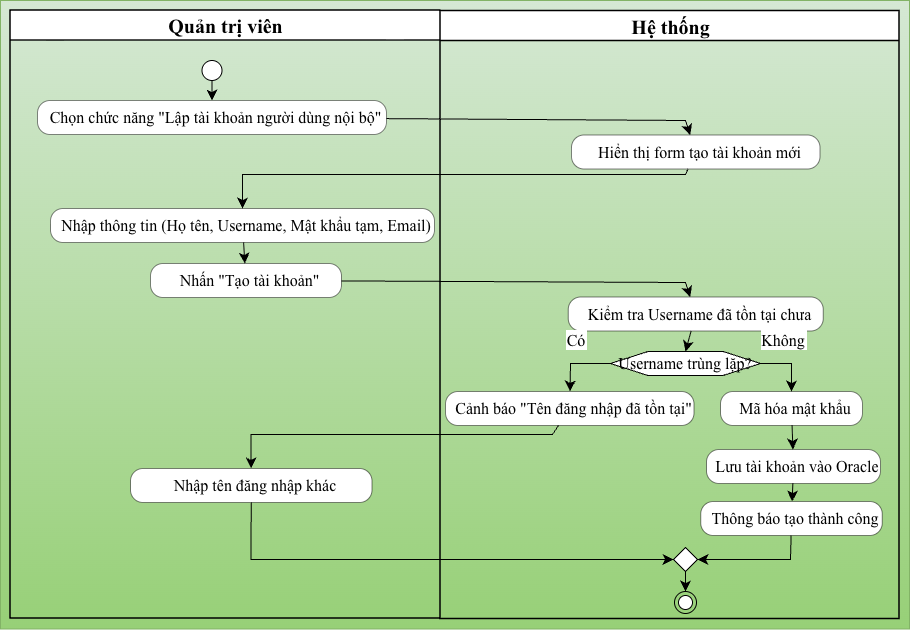

The diagram above was exported from draw.io. Its source (the exported page's mxGraphModel, read from the mxfile embedded in the PNG):
<mxGraphModel dx="1783" dy="672" grid="1" gridSize="10" guides="1" tooltips="1" connect="1" arrows="1" fold="1" page="1" pageScale="1" pageWidth="827" pageHeight="1169" math="0" shadow="0">
  <root>
    <mxCell id="0" />
    <mxCell id="1" parent="0" />
    <UserObject label="" plantUmlData="{&#10;  &quot;data&quot;: &quot;@startuml\n|Quản trị viên|\nstart\n:Chọn chức năng \&quot;Lập tài khoản người dùng nội bộ\&quot;;\n|Hệ thống|\n:Hiển thị form tạo tài khoản mới;\n|Quản trị viên|\n:Nhập thông tin (Họ tên, Username, Mật khẩu tạm, Email);\n:Nhấn \&quot;Tạo tài khoản\&quot;;\n|Hệ thống|\n:Kiểm tra Username đã tồn tại chưa;\nif (Username trùng lặp?) then (Có)\n  :Cảnh báo \&quot;Tên đăng nhập đã tồn tại\&quot;;\n  |Quản trị viên|\n  :Nhập tên đăng nhập khác;\nelse (Không)\n  |Hệ thống|\n  :Mã hóa mật khẩu;\n  :Lưu tài khoản vào Oracle;\n  :Thông báo tạo thành công;\nendif\nstop\n@enduml&quot;,&#10;  &quot;config&quot;: null&#10;}" id="jASnpAlK7VBBNWApz4zu-1">
      <mxCell connectable="0" parent="1" style="group;transparentBounds=1;editIcon=1;lockedGroup=0;groupPadding=10;fillColor=#d5e8d4;gradientColor=#97d077;strokeColor=#82b366;" vertex="1">
        <mxGeometry as="geometry" />
      </mxCell>
    </UserObject>
    <UserObject label="&lt;b&gt;&lt;font style=&quot;font-size: 20px;&quot;&gt;Quản trị viên&lt;/font&gt;&lt;/b&gt;" plantUmlId="lane_43" plantUmlBaseStyle="swimlane;collapsible=0;startSize=30;fillColor=none;swimlaneFillColor=none;strokeColor=#181818;strokeWidth=1.5;fontColor=#000000;fontSize=18;fontStyle=0;html=1;" plantUmlBaseValue="Quản trị viên" id="jASnpAlK7VBBNWApz4zu-2">
      <mxCell parent="jASnpAlK7VBBNWApz4zu-1" style="swimlane;collapsible=0;startSize=30;swimlaneFillColor=none;strokeWidth=1.5;fontSize=16;fontStyle=0;html=1;fontFamily=Times New Roman;align=center;" vertex="1">
        <mxGeometry height="608" width="430" x="-30" y="29" as="geometry" />
      </mxCell>
    </UserObject>
    <UserObject label="Nhập thông tin (Họ tên, Username, Mật khẩu tạm, Email)" plantUmlId="action_10" plantUmlBaseStyle="rounded=1;absoluteArcSize=1;arcSize=25;fillColor=#F1F1F1;strokeColor=#181818;strokeWidth=0.5;whiteSpace=wrap;fontSize=12;align=left;spacingLeft=8;" plantUmlBaseValue="Nhập thông tin (Họ tên, Username, Mật khẩu tạm, Email)" id="jASnpAlK7VBBNWApz4zu-10">
      <mxCell parent="jASnpAlK7VBBNWApz4zu-2" style="rounded=1;absoluteArcSize=1;arcSize=25;strokeWidth=0.5;whiteSpace=wrap;fontSize=16;align=center;spacingLeft=8;fontFamily=Times New Roman;" vertex="1">
        <mxGeometry height="34" width="384" x="40" y="198" as="geometry" />
      </mxCell>
    </UserObject>
    <UserObject label="Nhấn &quot;Tạo tài khoản&quot;" plantUmlId="action_12" plantUmlBaseStyle="rounded=1;absoluteArcSize=1;arcSize=25;fillColor=#F1F1F1;strokeColor=#181818;strokeWidth=0.5;whiteSpace=wrap;fontSize=12;align=left;spacingLeft=8;" plantUmlBaseValue="Nhấn &quot;Tạo tài khoản&quot;" id="jASnpAlK7VBBNWApz4zu-12">
      <mxCell parent="jASnpAlK7VBBNWApz4zu-2" style="rounded=1;absoluteArcSize=1;arcSize=25;strokeWidth=0.5;whiteSpace=wrap;fontSize=16;align=center;spacingLeft=8;fontFamily=Times New Roman;" vertex="1">
        <mxGeometry height="34" width="191" x="140" y="253" as="geometry" />
      </mxCell>
    </UserObject>
    <UserObject label="Chọn chức năng &quot;Lập tài khoản người dùng nội bộ&quot;" plantUmlId="action_2" plantUmlBaseStyle="rounded=1;absoluteArcSize=1;arcSize=25;fillColor=#F1F1F1;strokeColor=#181818;strokeWidth=0.5;whiteSpace=wrap;fontSize=12;align=left;spacingLeft=8;" plantUmlBaseValue="Chọn chức năng &quot;Lập tài khoản người dùng nội bộ&quot;" id="jASnpAlK7VBBNWApz4zu-6">
      <mxCell parent="jASnpAlK7VBBNWApz4zu-2" style="rounded=1;absoluteArcSize=1;arcSize=25;strokeWidth=0.5;whiteSpace=wrap;fontSize=16;align=center;spacingLeft=8;fontFamily=Times New Roman;" vertex="1">
        <mxGeometry height="34" width="349" x="27" y="90" as="geometry" />
      </mxCell>
    </UserObject>
    <UserObject label="" plantUmlId="start_0" plantUmlBaseStyle="ellipse;fillColor=#222222;strokeColor=#222222;" plantUmlBaseValue="" id="jASnpAlK7VBBNWApz4zu-4">
      <mxCell parent="jASnpAlK7VBBNWApz4zu-2" style="ellipse;fontFamily=Times New Roman;fontSize=16;align=center;" vertex="1">
        <mxGeometry height="20" width="20" x="191.5" y="50" as="geometry" />
      </mxCell>
    </UserObject>
    <UserObject label="Nhập tên đăng nhập khác" plantUmlId="action_24" plantUmlBaseStyle="rounded=1;absoluteArcSize=1;arcSize=25;fillColor=#F1F1F1;strokeColor=#181818;strokeWidth=0.5;whiteSpace=wrap;fontSize=12;align=left;spacingLeft=8;" plantUmlBaseValue="Nhập tên đăng nhập khác" id="jASnpAlK7VBBNWApz4zu-19">
      <mxCell parent="jASnpAlK7VBBNWApz4zu-2" style="rounded=1;absoluteArcSize=1;arcSize=25;strokeWidth=0.5;whiteSpace=wrap;fontSize=16;align=center;spacingLeft=8;fontFamily=Times New Roman;" vertex="1">
        <mxGeometry height="34" width="241.5" x="120" y="458" as="geometry" />
      </mxCell>
    </UserObject>
    <UserObject label="" plantUmlId="e_11" plantUmlBaseStyle="endArrow=classic;endSize=8;strokeColor=#181818;curved=0;rounded=0;fontSize=11;sourcePerimeterSpacing=0;targetPerimeterSpacing=0;" plantUmlBaseValue="" id="jASnpAlK7VBBNWApz4zu-11">
      <mxCell edge="1" parent="jASnpAlK7VBBNWApz4zu-2" source="jASnpAlK7VBBNWApz4zu-10" style="endArrow=classic;endSize=8;curved=0;rounded=0;fontSize=16;sourcePerimeterSpacing=0;targetPerimeterSpacing=0;fontFamily=Times New Roman;align=center;" target="jASnpAlK7VBBNWApz4zu-12">
        <mxGeometry relative="1" as="geometry">
          <mxPoint x="260.5" y="212" as="sourcePoint" />
          <mxPoint x="260.5" y="232" as="targetPoint" />
        </mxGeometry>
      </mxCell>
    </UserObject>
    <UserObject label="" plantUmlId="e_1" plantUmlBaseStyle="endArrow=classic;endSize=8;strokeColor=#181818;curved=0;rounded=0;fontSize=11;sourcePerimeterSpacing=0;targetPerimeterSpacing=0;" plantUmlBaseValue="" id="jASnpAlK7VBBNWApz4zu-5">
      <mxCell edge="1" parent="jASnpAlK7VBBNWApz4zu-2" source="jASnpAlK7VBBNWApz4zu-4" style="endArrow=classic;endSize=8;curved=0;rounded=0;fontSize=16;sourcePerimeterSpacing=0;targetPerimeterSpacing=0;fontFamily=Times New Roman;align=center;" target="jASnpAlK7VBBNWApz4zu-6">
        <mxGeometry relative="1" as="geometry">
          <mxPoint x="260.5" y="50" as="sourcePoint" />
          <mxPoint x="260.5" y="70" as="targetPoint" />
        </mxGeometry>
      </mxCell>
    </UserObject>
    <UserObject label="&lt;font style=&quot;font-size: 20px;&quot;&gt;&lt;b&gt;Hệ thống&lt;/b&gt;&lt;/font&gt;" plantUmlId="lane_44" plantUmlBaseStyle="swimlane;collapsible=0;startSize=30;fillColor=none;swimlaneFillColor=none;strokeColor=#181818;strokeWidth=1.5;fontColor=#000000;fontSize=18;fontStyle=0;html=1;" plantUmlBaseValue="Hệ thống" id="jASnpAlK7VBBNWApz4zu-3">
      <mxCell parent="jASnpAlK7VBBNWApz4zu-1" style="swimlane;collapsible=0;startSize=30;swimlaneFillColor=none;strokeWidth=1.5;fontSize=16;fontStyle=0;html=1;fontFamily=Times New Roman;align=center;" vertex="1">
        <mxGeometry height="608" width="459" x="400" y="29.5" as="geometry" />
      </mxCell>
    </UserObject>
    <UserObject label="Hiển thị form tạo tài khoản mới" plantUmlId="action_6" plantUmlBaseStyle="rounded=1;absoluteArcSize=1;arcSize=25;fillColor=#F1F1F1;strokeColor=#181818;strokeWidth=0.5;whiteSpace=wrap;fontSize=12;align=left;spacingLeft=8;" plantUmlBaseValue="Hiển thị form tạo tài khoản mới" id="jASnpAlK7VBBNWApz4zu-8">
      <mxCell parent="jASnpAlK7VBBNWApz4zu-3" style="rounded=1;absoluteArcSize=1;arcSize=25;strokeWidth=0.5;whiteSpace=wrap;fontSize=16;align=center;spacingLeft=8;fontFamily=Times New Roman;" vertex="1">
        <mxGeometry height="34" width="248.5" x="131" y="124" as="geometry" />
      </mxCell>
    </UserObject>
    <UserObject label="Kiểm tra Username đã tồn tại chưa" plantUmlId="action_16" plantUmlBaseStyle="rounded=1;absoluteArcSize=1;arcSize=25;fillColor=#F1F1F1;strokeColor=#181818;strokeWidth=0.5;whiteSpace=wrap;fontSize=12;align=left;spacingLeft=8;" plantUmlBaseValue="Kiểm tra Username đã tồn tại chưa" id="jASnpAlK7VBBNWApz4zu-14">
      <mxCell parent="jASnpAlK7VBBNWApz4zu-3" style="rounded=1;absoluteArcSize=1;arcSize=25;strokeWidth=0.5;whiteSpace=wrap;fontSize=16;align=center;spacingLeft=8;fontFamily=Times New Roman;" vertex="1">
        <mxGeometry height="34" width="255" x="127.75" y="286" as="geometry" />
      </mxCell>
    </UserObject>
    <UserObject label="Cảnh báo &quot;Tên đăng nhập đã tồn tại&quot;" plantUmlId="action_22" plantUmlBaseStyle="rounded=1;absoluteArcSize=1;arcSize=25;fillColor=#F1F1F1;strokeColor=#181818;strokeWidth=0.5;whiteSpace=wrap;fontSize=12;align=left;spacingLeft=8;" plantUmlBaseValue="Cảnh báo &quot;Tên đăng nhập đã tồn tại&quot;" id="jASnpAlK7VBBNWApz4zu-18">
      <mxCell parent="jASnpAlK7VBBNWApz4zu-3" style="rounded=1;absoluteArcSize=1;arcSize=25;strokeWidth=0.5;whiteSpace=wrap;fontSize=16;align=center;spacingLeft=8;fontFamily=Times New Roman;" vertex="1">
        <mxGeometry height="34" width="248.5" x="5" y="380.5" as="geometry" />
      </mxCell>
    </UserObject>
    <UserObject label="Mã hóa mật khẩu" plantUmlId="action_31" plantUmlBaseStyle="rounded=1;absoluteArcSize=1;arcSize=25;fillColor=#F1F1F1;strokeColor=#181818;strokeWidth=0.5;whiteSpace=wrap;fontSize=12;align=left;spacingLeft=8;" plantUmlBaseValue="Mã hóa mật khẩu" id="jASnpAlK7VBBNWApz4zu-22">
      <mxCell parent="jASnpAlK7VBBNWApz4zu-3" style="rounded=1;absoluteArcSize=1;arcSize=25;strokeWidth=0.5;whiteSpace=wrap;fontSize=16;align=center;spacingLeft=8;fontFamily=Times New Roman;" vertex="1">
        <mxGeometry height="34" width="142" x="280" y="380.5" as="geometry" />
      </mxCell>
    </UserObject>
    <UserObject label="Thông báo tạo thành công" plantUmlId="action_34" plantUmlBaseStyle="rounded=1;absoluteArcSize=1;arcSize=25;fillColor=#F1F1F1;strokeColor=#181818;strokeWidth=0.5;whiteSpace=wrap;fontSize=12;align=left;spacingLeft=8;" plantUmlBaseValue="Thông báo tạo thành công" id="jASnpAlK7VBBNWApz4zu-25">
      <mxCell parent="jASnpAlK7VBBNWApz4zu-3" style="rounded=1;absoluteArcSize=1;arcSize=25;strokeWidth=0.5;whiteSpace=wrap;fontSize=16;align=center;spacingLeft=8;fontFamily=Times New Roman;" vertex="1">
        <mxGeometry height="34" width="181.5" x="260.25" y="490.5" as="geometry" />
      </mxCell>
    </UserObject>
    <UserObject label="" plantUmlId="e_3" plantUmlBaseStyle="endArrow=classic;endSize=8;strokeColor=#181818;curved=0;rounded=0;fontSize=11;sourcePerimeterSpacing=0;targetPerimeterSpacing=0;" plantUmlBaseValue="" id="jASnpAlK7VBBNWApz4zu-7">
      <mxCell edge="1" parent="jASnpAlK7VBBNWApz4zu-1" source="jASnpAlK7VBBNWApz4zu-6" style="endArrow=classic;endSize=8;curved=0;rounded=0;fontSize=16;sourcePerimeterSpacing=0;targetPerimeterSpacing=0;fontFamily=Times New Roman;align=center;" target="jASnpAlK7VBBNWApz4zu-8">
        <mxGeometry relative="1" x="-0.689" as="geometry">
          <Array as="points">
            <mxPoint x="645" y="139" />
          </Array>
          <mxPoint x="210.5" y="134" as="sourcePoint" />
          <mxPoint x="645" y="154" as="targetPoint" />
        </mxGeometry>
      </mxCell>
    </UserObject>
    <UserObject label="" plantUmlId="e_7" plantUmlBaseStyle="endArrow=classic;endSize=8;strokeColor=#181818;curved=0;rounded=0;fontSize=11;sourcePerimeterSpacing=0;targetPerimeterSpacing=0;" plantUmlBaseValue="" id="jASnpAlK7VBBNWApz4zu-9">
      <mxCell edge="1" parent="jASnpAlK7VBBNWApz4zu-1" source="jASnpAlK7VBBNWApz4zu-8" style="endArrow=classic;endSize=8;curved=0;rounded=0;fontSize=16;sourcePerimeterSpacing=0;targetPerimeterSpacing=0;fontFamily=Times New Roman;align=center;" target="jASnpAlK7VBBNWApz4zu-10">
        <mxGeometry relative="1" as="geometry">
          <Array as="points">
            <mxPoint x="645" y="193" />
            <mxPoint x="202" y="193" />
          </Array>
          <mxPoint x="645" y="188" as="sourcePoint" />
          <mxPoint x="210.5" y="208" as="targetPoint" />
        </mxGeometry>
      </mxCell>
    </UserObject>
    <UserObject label="" plantUmlId="e_13" plantUmlBaseStyle="endArrow=classic;endSize=8;strokeColor=#181818;curved=0;rounded=0;fontSize=11;sourcePerimeterSpacing=0;targetPerimeterSpacing=0;" plantUmlBaseValue="" id="jASnpAlK7VBBNWApz4zu-13">
      <mxCell edge="1" parent="jASnpAlK7VBBNWApz4zu-1" source="jASnpAlK7VBBNWApz4zu-12" style="endArrow=classic;endSize=8;curved=0;rounded=0;fontSize=16;sourcePerimeterSpacing=0;targetPerimeterSpacing=0;fontFamily=Times New Roman;align=center;" target="jASnpAlK7VBBNWApz4zu-14">
        <mxGeometry relative="1" x="-0.1456" as="geometry">
          <Array as="points">
            <mxPoint x="645" y="301" />
          </Array>
          <mxPoint x="210.5" y="296" as="sourcePoint" />
          <mxPoint x="645" y="316" as="targetPoint" />
        </mxGeometry>
      </mxCell>
    </UserObject>
    <UserObject label="" plantUmlId="e_17" plantUmlBaseStyle="endArrow=classic;endSize=8;strokeColor=#181818;entryX=0.5;entryY=0;entryDx=0;entryDy=0;curved=0;rounded=0;fontSize=11;sourcePerimeterSpacing=0;targetPerimeterSpacing=0;" plantUmlBaseValue="" id="jASnpAlK7VBBNWApz4zu-15">
      <mxCell edge="1" parent="jASnpAlK7VBBNWApz4zu-1" source="jASnpAlK7VBBNWApz4zu-14" style="endArrow=classic;endSize=8;entryX=0.5;entryY=0;entryDx=0;entryDy=0;curved=0;rounded=0;fontSize=16;sourcePerimeterSpacing=0;targetPerimeterSpacing=0;fontFamily=Times New Roman;align=center;" target="jASnpAlK7VBBNWApz4zu-16">
        <mxGeometry relative="1" as="geometry">
          <mxPoint x="645" y="350" as="sourcePoint" />
          <mxPoint x="645" y="370" as="targetPoint" />
        </mxGeometry>
      </mxCell>
    </UserObject>
    <UserObject label="Username trùng lặp?" plantUmlId="diamond_19" plantUmlBaseStyle="shape=hexagon;perimeter=hexagonPerimeter2;fillColor=#F1F1F1;strokeColor=#181818;whiteSpace=wrap;fontSize=11;" plantUmlBaseValue="Username trùng lặp?" id="jASnpAlK7VBBNWApz4zu-16">
      <mxCell parent="jASnpAlK7VBBNWApz4zu-1" style="shape=hexagon;perimeter=hexagonPerimeter2;whiteSpace=wrap;fontSize=16;fontFamily=Times New Roman;align=center;" vertex="1">
        <mxGeometry height="24" width="150" x="570" y="370" as="geometry" />
      </mxCell>
    </UserObject>
    <UserObject label="Có" plantUmlId="e_20" plantUmlBaseStyle="endArrow=classic;endSize=8;strokeColor=#181818;fontSize=11;verticalAlign=bottom;labelPosition=left;align=right;exitX=0;exitY=0.5;exitDx=0;exitDy=0;curved=0;rounded=0;sourcePerimeterSpacing=0;targetPerimeterSpacing=0;" plantUmlBaseValue="Có" id="jASnpAlK7VBBNWApz4zu-17">
      <mxCell edge="1" parent="jASnpAlK7VBBNWApz4zu-1" source="jASnpAlK7VBBNWApz4zu-16" style="endArrow=classic;endSize=8;fontSize=16;verticalAlign=bottom;labelPosition=left;align=center;exitX=0;exitY=0.5;exitDx=0;exitDy=0;curved=0;rounded=0;sourcePerimeterSpacing=0;targetPerimeterSpacing=0;fontFamily=Times New Roman;" target="jASnpAlK7VBBNWApz4zu-18">
        <mxGeometry relative="1" x="-0.0001" y="-12" as="geometry">
          <mxPoint as="offset" />
          <Array as="points">
            <mxPoint x="530" y="382" />
          </Array>
          <mxPoint x="578" y="382" as="sourcePoint" />
          <mxPoint x="512" y="414" as="targetPoint" />
        </mxGeometry>
      </mxCell>
    </UserObject>
    <UserObject label="" plantUmlId="e_25" plantUmlBaseStyle="endArrow=classic;endSize=8;strokeColor=#181818;curved=0;rounded=0;fontSize=11;sourcePerimeterSpacing=0;targetPerimeterSpacing=0;" plantUmlBaseValue="" id="jASnpAlK7VBBNWApz4zu-20">
      <mxCell edge="1" parent="jASnpAlK7VBBNWApz4zu-1" source="jASnpAlK7VBBNWApz4zu-18" style="endArrow=classic;endSize=8;curved=0;rounded=0;fontSize=16;sourcePerimeterSpacing=0;targetPerimeterSpacing=0;fontFamily=Times New Roman;align=center;" target="jASnpAlK7VBBNWApz4zu-19">
        <mxGeometry relative="1" as="geometry">
          <Array as="points">
            <mxPoint x="512" y="453" />
            <mxPoint x="210.5" y="453" />
          </Array>
          <mxPoint x="512" y="448" as="sourcePoint" />
          <mxPoint x="210.5" y="468" as="targetPoint" />
        </mxGeometry>
      </mxCell>
    </UserObject>
    <UserObject label="Không" plantUmlId="e_28" plantUmlBaseStyle="endArrow=classic;endSize=8;strokeColor=#181818;fontSize=11;verticalAlign=bottom;labelPosition=right;align=left;exitX=1;exitY=0.5;exitDx=0;exitDy=0;curved=0;rounded=0;sourcePerimeterSpacing=0;targetPerimeterSpacing=0;" plantUmlBaseValue="Không" id="jASnpAlK7VBBNWApz4zu-21">
      <mxCell edge="1" parent="jASnpAlK7VBBNWApz4zu-1" source="jASnpAlK7VBBNWApz4zu-16" style="endArrow=classic;endSize=8;fontSize=16;verticalAlign=bottom;labelPosition=right;align=center;exitX=1;exitY=0.5;exitDx=0;exitDy=0;curved=0;rounded=0;sourcePerimeterSpacing=0;targetPerimeterSpacing=0;fontFamily=Times New Roman;" target="jASnpAlK7VBBNWApz4zu-22">
        <mxGeometry relative="1" x="-0.2203" y="12" as="geometry">
          <mxPoint as="offset" />
          <Array as="points">
            <mxPoint x="751" y="382" />
          </Array>
          <mxPoint x="712" y="382" as="sourcePoint" />
          <mxPoint x="748" y="414" as="targetPoint" />
        </mxGeometry>
      </mxCell>
    </UserObject>
    <UserObject label="Lưu tài khoản vào Oracle" plantUmlId="action_32" plantUmlBaseStyle="rounded=1;absoluteArcSize=1;arcSize=25;fillColor=#F1F1F1;strokeColor=#181818;strokeWidth=0.5;whiteSpace=wrap;fontSize=12;align=left;spacingLeft=8;" plantUmlBaseValue="Lưu tài khoản vào Oracle" id="jASnpAlK7VBBNWApz4zu-23">
      <mxCell parent="jASnpAlK7VBBNWApz4zu-1" style="rounded=1;absoluteArcSize=1;arcSize=25;strokeWidth=0.5;whiteSpace=wrap;fontSize=16;align=center;spacingLeft=8;fontFamily=Times New Roman;" vertex="1">
        <mxGeometry height="34" width="174" x="666" y="468" as="geometry" />
      </mxCell>
    </UserObject>
    <UserObject label="" plantUmlId="e_33" plantUmlBaseStyle="endArrow=classic;endSize=8;strokeColor=#181818;curved=0;rounded=0;fontSize=11;sourcePerimeterSpacing=0;targetPerimeterSpacing=0;" plantUmlBaseValue="" id="jASnpAlK7VBBNWApz4zu-24">
      <mxCell edge="1" parent="jASnpAlK7VBBNWApz4zu-1" source="jASnpAlK7VBBNWApz4zu-22" style="endArrow=classic;endSize=8;curved=0;rounded=0;fontSize=16;sourcePerimeterSpacing=0;targetPerimeterSpacing=0;fontFamily=Times New Roman;align=center;" target="jASnpAlK7VBBNWApz4zu-23">
        <mxGeometry relative="1" as="geometry">
          <mxPoint x="748" y="448" as="sourcePoint" />
          <mxPoint x="748" y="468" as="targetPoint" />
        </mxGeometry>
      </mxCell>
    </UserObject>
    <UserObject label="" plantUmlId="e_35" plantUmlBaseStyle="endArrow=classic;endSize=8;strokeColor=#181818;curved=0;rounded=0;fontSize=11;sourcePerimeterSpacing=0;targetPerimeterSpacing=0;" plantUmlBaseValue="" id="jASnpAlK7VBBNWApz4zu-26">
      <mxCell edge="1" parent="jASnpAlK7VBBNWApz4zu-1" source="jASnpAlK7VBBNWApz4zu-23" style="endArrow=classic;endSize=8;curved=0;rounded=0;fontSize=16;sourcePerimeterSpacing=0;targetPerimeterSpacing=0;fontFamily=Times New Roman;align=center;" target="jASnpAlK7VBBNWApz4zu-25">
        <mxGeometry relative="1" as="geometry">
          <mxPoint x="748" y="502" as="sourcePoint" />
          <mxPoint x="748" y="522" as="targetPoint" />
        </mxGeometry>
      </mxCell>
    </UserObject>
    <UserObject label="" plantUmlId="merge_36" plantUmlBaseStyle="rhombus;fillColor=#F1F1F1;strokeColor=#181818;" plantUmlBaseValue="" id="jASnpAlK7VBBNWApz4zu-27">
      <mxCell parent="jASnpAlK7VBBNWApz4zu-1" style="rhombus;fontFamily=Times New Roman;fontSize=16;align=center;" vertex="1">
        <mxGeometry height="24" width="24" x="633" y="566" as="geometry" />
      </mxCell>
    </UserObject>
    <UserObject label="" plantUmlId="e_37" plantUmlBaseStyle="endArrow=classic;endSize=8;strokeColor=#181818;entryX=0;entryY=0.5;entryDx=0;entryDy=0;curved=0;rounded=0;fontSize=11;sourcePerimeterSpacing=0;targetPerimeterSpacing=0;" plantUmlBaseValue="" id="jASnpAlK7VBBNWApz4zu-28">
      <mxCell edge="1" parent="jASnpAlK7VBBNWApz4zu-1" source="jASnpAlK7VBBNWApz4zu-19" style="endArrow=classic;endSize=8;entryX=0;entryY=0.5;entryDx=0;entryDy=0;curved=0;rounded=0;fontSize=16;sourcePerimeterSpacing=0;targetPerimeterSpacing=0;fontFamily=Times New Roman;align=center;" target="jASnpAlK7VBBNWApz4zu-27">
        <mxGeometry relative="1" as="geometry">
          <Array as="points">
            <mxPoint x="210.5" y="578" />
          </Array>
          <mxPoint x="210.5" y="502" as="sourcePoint" />
          <mxPoint x="633" y="578" as="targetPoint" />
        </mxGeometry>
      </mxCell>
    </UserObject>
    <UserObject label="" plantUmlId="e_39" plantUmlBaseStyle="endArrow=classic;endSize=8;strokeColor=#181818;entryX=1;entryY=0.5;entryDx=0;entryDy=0;curved=0;rounded=0;fontSize=11;sourcePerimeterSpacing=0;targetPerimeterSpacing=0;" plantUmlBaseValue="" id="jASnpAlK7VBBNWApz4zu-29">
      <mxCell edge="1" parent="jASnpAlK7VBBNWApz4zu-1" source="jASnpAlK7VBBNWApz4zu-25" style="endArrow=classic;endSize=8;entryX=1;entryY=0.5;entryDx=0;entryDy=0;curved=0;rounded=0;fontSize=16;sourcePerimeterSpacing=0;targetPerimeterSpacing=0;fontFamily=Times New Roman;align=center;" target="jASnpAlK7VBBNWApz4zu-27">
        <mxGeometry relative="1" x="0.0246" as="geometry">
          <Array as="points">
            <mxPoint x="750" y="578" />
          </Array>
          <mxPoint x="748" y="556" as="sourcePoint" />
          <mxPoint x="657" y="578" as="targetPoint" />
        </mxGeometry>
      </mxCell>
    </UserObject>
    <UserObject label="" plantUmlId="e_41" plantUmlBaseStyle="endArrow=classic;endSize=8;strokeColor=#181818;exitX=0.5;exitY=1;exitDx=0;exitDy=0;curved=0;rounded=0;fontSize=11;sourcePerimeterSpacing=0;targetPerimeterSpacing=0;" plantUmlBaseValue="" id="jASnpAlK7VBBNWApz4zu-30">
      <mxCell edge="1" parent="jASnpAlK7VBBNWApz4zu-1" source="jASnpAlK7VBBNWApz4zu-27" style="endArrow=classic;endSize=8;exitX=0.5;exitY=1;exitDx=0;exitDy=0;curved=0;rounded=0;fontSize=16;sourcePerimeterSpacing=0;targetPerimeterSpacing=0;fontFamily=Times New Roman;align=center;" target="jASnpAlK7VBBNWApz4zu-31">
        <mxGeometry relative="1" as="geometry">
          <mxPoint x="645" y="590" as="sourcePoint" />
          <mxPoint x="645" y="610" as="targetPoint" />
        </mxGeometry>
      </mxCell>
    </UserObject>
    <UserObject label="" plantUmlId="stop_42" plantUmlBaseStyle="ellipse;shape=endState;fillColor=#222222;strokeColor=#222222;" plantUmlBaseValue="" id="jASnpAlK7VBBNWApz4zu-31">
      <mxCell parent="jASnpAlK7VBBNWApz4zu-1" style="ellipse;shape=endState;fontFamily=Times New Roman;fontSize=16;align=center;" vertex="1">
        <mxGeometry height="22" width="22" x="634" y="610" as="geometry" />
      </mxCell>
    </UserObject>
  </root>
</mxGraphModel>